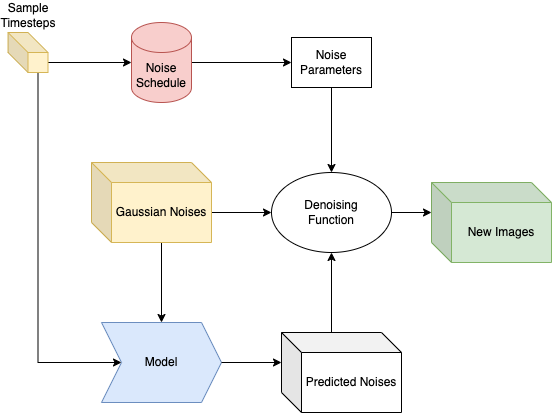

The diagram above was exported from draw.io. Its source (the exported page's mxGraphModel, read from the mxfile embedded in the PNG):
<mxGraphModel dx="794" dy="506" grid="1" gridSize="10" guides="1" tooltips="1" connect="1" arrows="1" fold="1" page="1" pageScale="1" pageWidth="1700" pageHeight="1100" math="0" shadow="0">
  <root>
    <mxCell id="0" />
    <mxCell id="1" parent="0" />
    <mxCell id="vHcdsUJvBwSIHfUrbDWg-3" value="Model" style="shape=step;perimeter=stepPerimeter;whiteSpace=wrap;html=1;fixedSize=1;labelBackgroundColor=none;fillColor=#dae8fc;strokeColor=#6c8ebf;" parent="1" vertex="1">
      <mxGeometry x="690" y="690" width="120" height="80" as="geometry" />
    </mxCell>
    <mxCell id="NrXDbZhaZ0D5YyfvQVJX-6" style="edgeStyle=orthogonalEdgeStyle;rounded=0;orthogonalLoop=1;jettySize=auto;html=1;exitX=0;exitY=0;exitDx=40;exitDy=30;exitPerimeter=0;entryX=0;entryY=0.5;entryDx=0;entryDy=0;entryPerimeter=0;" parent="1" source="vHcdsUJvBwSIHfUrbDWg-6" target="r4aIxJMADVmIpxPD_YbJ-1" edge="1">
      <mxGeometry relative="1" as="geometry">
        <mxPoint x="688.5" y="430" as="targetPoint" />
      </mxGeometry>
    </mxCell>
    <mxCell id="NrXDbZhaZ0D5YyfvQVJX-13" style="edgeStyle=orthogonalEdgeStyle;rounded=0;orthogonalLoop=1;jettySize=auto;html=1;exitX=0;exitY=0;exitDx=30;exitDy=40;exitPerimeter=0;entryX=0;entryY=0.5;entryDx=0;entryDy=0;" parent="1" source="vHcdsUJvBwSIHfUrbDWg-6" target="vHcdsUJvBwSIHfUrbDWg-3" edge="1">
      <mxGeometry relative="1" as="geometry">
        <Array as="points">
          <mxPoint x="626" y="730" />
        </Array>
      </mxGeometry>
    </mxCell>
    <mxCell id="vHcdsUJvBwSIHfUrbDWg-6" value="Sample Timesteps" style="shape=cube;whiteSpace=wrap;html=1;boundedLbl=1;backgroundOutline=1;darkOpacity=0.05;darkOpacity2=0.1;labelPosition=center;verticalLabelPosition=top;align=center;verticalAlign=bottom;fillColor=#fff2cc;strokeColor=#d6b656;" parent="1" vertex="1">
      <mxGeometry x="596.5" y="400" width="40" height="40" as="geometry" />
    </mxCell>
    <mxCell id="NrXDbZhaZ0D5YyfvQVJX-8" style="edgeStyle=orthogonalEdgeStyle;rounded=0;orthogonalLoop=1;jettySize=auto;html=1;exitX=0;exitY=0;exitDx=120;exitDy=50;exitPerimeter=0;entryX=0;entryY=0.5;entryDx=0;entryDy=0;" parent="1" source="vHcdsUJvBwSIHfUrbDWg-12" target="STG6v0s9dP_hLEZZDNCE-15" edge="1">
      <mxGeometry relative="1" as="geometry" />
    </mxCell>
    <mxCell id="NrXDbZhaZ0D5YyfvQVJX-9" style="edgeStyle=orthogonalEdgeStyle;rounded=0;orthogonalLoop=1;jettySize=auto;html=1;exitX=0;exitY=0;exitDx=70;exitDy=80;exitPerimeter=0;entryX=0.5;entryY=0;entryDx=0;entryDy=0;" parent="1" source="vHcdsUJvBwSIHfUrbDWg-12" target="vHcdsUJvBwSIHfUrbDWg-3" edge="1">
      <mxGeometry relative="1" as="geometry" />
    </mxCell>
    <mxCell id="vHcdsUJvBwSIHfUrbDWg-12" value="Gaussian Noises" style="shape=cube;whiteSpace=wrap;html=1;boundedLbl=1;backgroundOutline=1;darkOpacity=0.05;darkOpacity2=0.1;fillColor=#fff2cc;strokeColor=#d6b656;" parent="1" vertex="1">
      <mxGeometry x="680" y="530" width="120" height="80" as="geometry" />
    </mxCell>
    <mxCell id="NrXDbZhaZ0D5YyfvQVJX-4" style="edgeStyle=orthogonalEdgeStyle;rounded=0;orthogonalLoop=1;jettySize=auto;html=1;exitX=0;exitY=0;exitDx=50;exitDy=0;exitPerimeter=0;entryX=0.5;entryY=1;entryDx=0;entryDy=0;" parent="1" source="vHcdsUJvBwSIHfUrbDWg-23" target="STG6v0s9dP_hLEZZDNCE-15" edge="1">
      <mxGeometry relative="1" as="geometry" />
    </mxCell>
    <mxCell id="vHcdsUJvBwSIHfUrbDWg-23" value="Predicted Noises" style="shape=cube;whiteSpace=wrap;html=1;boundedLbl=1;backgroundOutline=1;darkOpacity=0.05;darkOpacity2=0.1;" parent="1" vertex="1">
      <mxGeometry x="870" y="700" width="120" height="80" as="geometry" />
    </mxCell>
    <mxCell id="vHcdsUJvBwSIHfUrbDWg-24" style="edgeStyle=orthogonalEdgeStyle;rounded=0;orthogonalLoop=1;jettySize=auto;html=1;exitX=1;exitY=0.5;exitDx=0;exitDy=0;entryX=0;entryY=0;entryDx=0;entryDy=30;entryPerimeter=0;" parent="1" source="vHcdsUJvBwSIHfUrbDWg-3" target="vHcdsUJvBwSIHfUrbDWg-23" edge="1">
      <mxGeometry relative="1" as="geometry" />
    </mxCell>
    <mxCell id="NrXDbZhaZ0D5YyfvQVJX-7" style="edgeStyle=orthogonalEdgeStyle;rounded=0;orthogonalLoop=1;jettySize=auto;html=1;exitX=1;exitY=0.5;exitDx=0;exitDy=0;exitPerimeter=0;entryX=0;entryY=0.5;entryDx=0;entryDy=0;" parent="1" source="r4aIxJMADVmIpxPD_YbJ-1" target="o-6HpAL5L21hLreXKuFb-1" edge="1">
      <mxGeometry relative="1" as="geometry">
        <mxPoint x="808.5" y="430" as="sourcePoint" />
        <mxPoint x="880" y="430" as="targetPoint" />
      </mxGeometry>
    </mxCell>
    <mxCell id="NrXDbZhaZ0D5YyfvQVJX-10" style="edgeStyle=orthogonalEdgeStyle;rounded=0;orthogonalLoop=1;jettySize=auto;html=1;entryX=0.5;entryY=0;entryDx=0;entryDy=0;exitX=0.5;exitY=1;exitDx=0;exitDy=0;" parent="1" source="o-6HpAL5L21hLreXKuFb-1" target="STG6v0s9dP_hLEZZDNCE-15" edge="1">
      <mxGeometry relative="1" as="geometry">
        <mxPoint x="920" y="490" as="sourcePoint" />
      </mxGeometry>
    </mxCell>
    <mxCell id="STG6v0s9dP_hLEZZDNCE-15" value="Denoising&lt;br&gt;Function" style="ellipse;whiteSpace=wrap;html=1;" parent="1" vertex="1">
      <mxGeometry x="860" y="540" width="120" height="80" as="geometry" />
    </mxCell>
    <mxCell id="NrXDbZhaZ0D5YyfvQVJX-2" value="New Images" style="shape=cube;whiteSpace=wrap;html=1;boundedLbl=1;backgroundOutline=1;darkOpacity=0.05;darkOpacity2=0.1;fillColor=#d5e8d4;strokeColor=#82b366;" parent="1" vertex="1">
      <mxGeometry x="1020" y="550" width="120" height="80" as="geometry" />
    </mxCell>
    <mxCell id="NrXDbZhaZ0D5YyfvQVJX-3" style="edgeStyle=orthogonalEdgeStyle;rounded=0;orthogonalLoop=1;jettySize=auto;html=1;exitX=1;exitY=0.5;exitDx=0;exitDy=0;entryX=0;entryY=0;entryDx=0;entryDy=30;entryPerimeter=0;" parent="1" source="STG6v0s9dP_hLEZZDNCE-15" target="NrXDbZhaZ0D5YyfvQVJX-2" edge="1">
      <mxGeometry relative="1" as="geometry" />
    </mxCell>
    <mxCell id="r4aIxJMADVmIpxPD_YbJ-1" value="Noise Schedule" style="shape=cylinder3;whiteSpace=wrap;html=1;boundedLbl=1;backgroundOutline=1;size=15;fillColor=#f8cecc;strokeColor=#b85450;" parent="1" vertex="1">
      <mxGeometry x="720" y="390" width="60" height="80" as="geometry" />
    </mxCell>
    <mxCell id="o-6HpAL5L21hLreXKuFb-1" value="Noise Parameters" style="rounded=0;whiteSpace=wrap;html=1;" vertex="1" parent="1">
      <mxGeometry x="880" y="405" width="80" height="50" as="geometry" />
    </mxCell>
  </root>
</mxGraphModel>